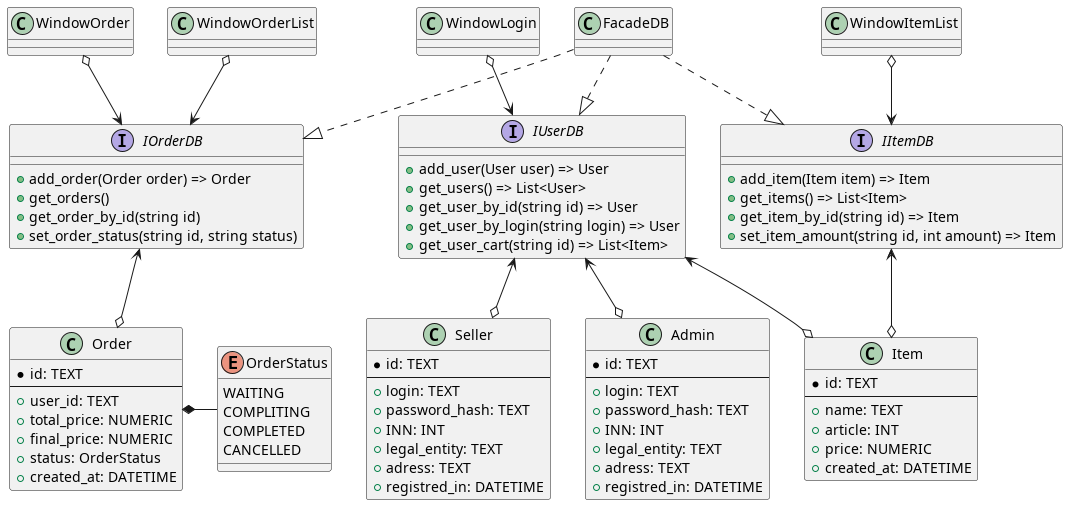

The diagram above was rendered by PlantUML. Its source (embedded in the PNG):
@startuml Диаграмма классов
 
class FacadeDB
 
interface IUserDB {
  + add_user(User user) => User
  + get_users() => List<User>
  + get_user_by_id(string id) => User
  + get_user_by_login(string login) => User
  + get_user_cart(string id) => List<Item>
}
 
interface IItemDB {
  + add_item(Item item) => Item
  + get_items() => List<Item>
  + get_item_by_id(string id) => Item
  + set_item_amount(string id, int amount) => Item
}
 
interface IOrderDB {
  + add_order(Order order) => Order
  + get_orders()
  + get_order_by_id(string id)
  + set_order_status(string id, string status)
}
 
FacadeDB ..|> IUserDB
FacadeDB ..|> IItemDB
FacadeDB ..|> IOrderDB
 
IUserDB <--o Admin
IUserDB <--o Seller
IUserDB <--o Item
IItemDB <--o Item
IOrderDB <--o Order
 
class Admin {
  * id: TEXT
  --
  + login: TEXT
  + password_hash: TEXT
  + INN: INT
  + legal_entity: TEXT
  + adress: TEXT
  + registred_in: DATETIME
}


class Seller {
  * id: TEXT
  --
  + login: TEXT
  + password_hash: TEXT
  + INN: INT
  + legal_entity: TEXT
  + adress: TEXT
  + registred_in: DATETIME
}
 
 

 
class Item {
  * id: TEXT
  --
  + name: TEXT
  + article: INT
  + price: NUMERIC
  + created_at: DATETIME
}
 
class Order {
  * id: TEXT
  --
  + user_id: TEXT
  + total_price: NUMERIC
  + final_price: NUMERIC
  + status: OrderStatus
  + created_at: DATETIME
}
 
enum OrderStatus {
  WAITING
  COMPLITING
  COMPLETED
  CANCELLED
}
 
Order *- OrderStatus
 
' WINDOWS
 
WindowLogin o--> IUserDB

WindowItemList o--> IItemDB
WindowOrderList o--> IOrderDB
WindowOrder o--> IOrderDB
 
@enduml